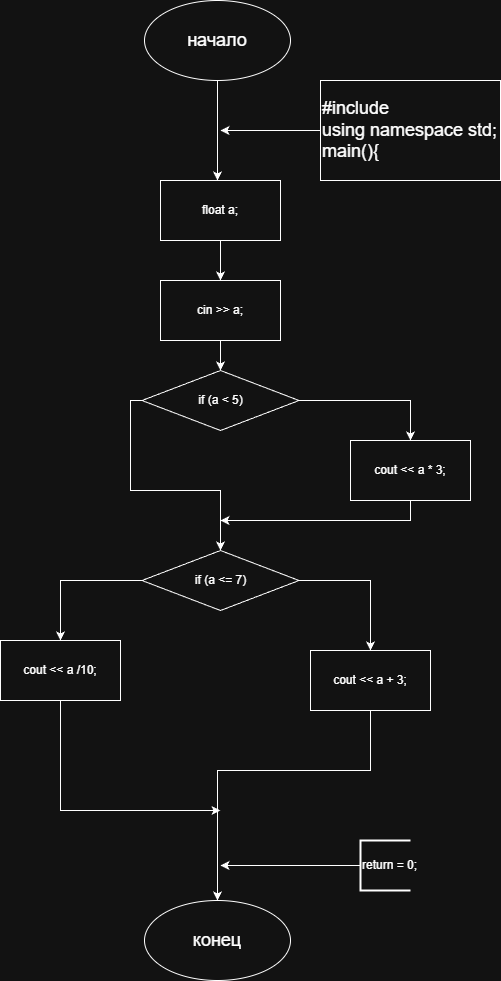

The diagram above was exported from draw.io. Its source (the exported page's mxGraphModel, read from the mxfile embedded in the PNG):
<mxGraphModel dx="2550" dy="1190" grid="1" gridSize="10" guides="1" tooltips="1" connect="1" arrows="1" fold="1" page="1" pageScale="1" pageWidth="827" pageHeight="1169" math="0" shadow="0">
  <root>
    <mxCell id="0" />
    <mxCell id="1" parent="0" />
    <mxCell id="L9BV9DOM0gy_D9slN4aN-2" edge="1" parent="1" source="L9BV9DOM0gy_D9slN4aN-1" style="edgeStyle=orthogonalEdgeStyle;rounded=0;orthogonalLoop=1;jettySize=auto;html=1;">
      <mxGeometry relative="1" as="geometry">
        <mxPoint x="427" y="230" as="targetPoint" />
      </mxGeometry>
    </mxCell>
    <mxCell id="L9BV9DOM0gy_D9slN4aN-1" parent="1" style="ellipse;whiteSpace=wrap;html=1;" value="&lt;font style=&quot;font-size: 18px;&quot;&gt;начало&lt;/font&gt;" vertex="1">
      <mxGeometry height="80" width="146" x="354" y="50" as="geometry" />
    </mxCell>
    <mxCell id="L9BV9DOM0gy_D9slN4aN-4" edge="1" parent="1" source="L9BV9DOM0gy_D9slN4aN-3" style="edgeStyle=orthogonalEdgeStyle;rounded=0;orthogonalLoop=1;jettySize=auto;html=1;">
      <mxGeometry relative="1" as="geometry">
        <mxPoint x="430" y="180" as="targetPoint" />
      </mxGeometry>
    </mxCell>
    <mxCell id="L9BV9DOM0gy_D9slN4aN-3" parent="1" style="rounded=0;whiteSpace=wrap;html=1;align=left;" value="&lt;font style=&quot;font-size: 18px;&quot;&gt;#include &lt;br&gt;using namespace std;&lt;br&gt;main(){&lt;/font&gt;" vertex="1">
      <mxGeometry height="100" width="180" x="530" y="130" as="geometry" />
    </mxCell>
    <mxCell id="L9BV9DOM0gy_D9slN4aN-40" edge="1" parent="1" source="L9BV9DOM0gy_D9slN4aN-28" style="edgeStyle=orthogonalEdgeStyle;rounded=0;orthogonalLoop=1;jettySize=auto;html=1;entryX=0.5;entryY=0;entryDx=0;entryDy=0;" target="L9BV9DOM0gy_D9slN4aN-29">
      <mxGeometry relative="1" as="geometry" />
    </mxCell>
    <mxCell id="L9BV9DOM0gy_D9slN4aN-28" parent="1" style="rounded=0;whiteSpace=wrap;html=1;" value="float a;" vertex="1">
      <mxGeometry height="60" width="120" x="370" y="230" as="geometry" />
    </mxCell>
    <mxCell id="L9BV9DOM0gy_D9slN4aN-41" edge="1" parent="1" source="L9BV9DOM0gy_D9slN4aN-29" style="edgeStyle=orthogonalEdgeStyle;rounded=0;orthogonalLoop=1;jettySize=auto;html=1;entryX=0.5;entryY=0;entryDx=0;entryDy=0;" target="L9BV9DOM0gy_D9slN4aN-30">
      <mxGeometry relative="1" as="geometry" />
    </mxCell>
    <mxCell id="L9BV9DOM0gy_D9slN4aN-29" parent="1" style="rounded=0;whiteSpace=wrap;html=1;" value="cin &gt;&gt; a;" vertex="1">
      <mxGeometry height="60" width="120" x="370" y="330" as="geometry" />
    </mxCell>
    <mxCell id="L9BV9DOM0gy_D9slN4aN-42" edge="1" parent="1" source="L9BV9DOM0gy_D9slN4aN-30" style="edgeStyle=orthogonalEdgeStyle;rounded=0;orthogonalLoop=1;jettySize=auto;html=1;entryX=0.5;entryY=0;entryDx=0;entryDy=0;" target="L9BV9DOM0gy_D9slN4aN-32">
      <mxGeometry relative="1" as="geometry" />
    </mxCell>
    <mxCell id="L9BV9DOM0gy_D9slN4aN-46" edge="1" parent="1" source="L9BV9DOM0gy_D9slN4aN-30" style="edgeStyle=orthogonalEdgeStyle;rounded=0;orthogonalLoop=1;jettySize=auto;html=1;entryX=0.5;entryY=0;entryDx=0;entryDy=0;" target="L9BV9DOM0gy_D9slN4aN-31">
      <mxGeometry relative="1" as="geometry">
        <Array as="points">
          <mxPoint x="340" y="450" />
          <mxPoint x="340" y="540" />
          <mxPoint x="430" y="540" />
        </Array>
        <mxPoint x="320" y="570" as="targetPoint" />
      </mxGeometry>
    </mxCell>
    <mxCell id="L9BV9DOM0gy_D9slN4aN-30" parent="1" style="rhombus;whiteSpace=wrap;html=1;" value="if (a &lt; 5)" vertex="1">
      <mxGeometry height="60" width="157" x="351.5" y="420" as="geometry" />
    </mxCell>
    <mxCell id="L9BV9DOM0gy_D9slN4aN-47" edge="1" parent="1" source="L9BV9DOM0gy_D9slN4aN-31" style="edgeStyle=orthogonalEdgeStyle;rounded=0;orthogonalLoop=1;jettySize=auto;html=1;entryX=0.5;entryY=0;entryDx=0;entryDy=0;" target="L9BV9DOM0gy_D9slN4aN-35">
      <mxGeometry relative="1" as="geometry" />
    </mxCell>
    <mxCell id="L9BV9DOM0gy_D9slN4aN-48" edge="1" parent="1" source="L9BV9DOM0gy_D9slN4aN-31" style="edgeStyle=orthogonalEdgeStyle;rounded=0;orthogonalLoop=1;jettySize=auto;html=1;entryX=0.5;entryY=0;entryDx=0;entryDy=0;" target="L9BV9DOM0gy_D9slN4aN-34">
      <mxGeometry relative="1" as="geometry" />
    </mxCell>
    <mxCell id="L9BV9DOM0gy_D9slN4aN-31" parent="1" style="rhombus;whiteSpace=wrap;html=1;" value="if (a &lt;= 7)" vertex="1">
      <mxGeometry height="60" width="157" x="351.5" y="600" as="geometry" />
    </mxCell>
    <mxCell id="L9BV9DOM0gy_D9slN4aN-45" edge="1" parent="1" source="L9BV9DOM0gy_D9slN4aN-32" style="edgeStyle=orthogonalEdgeStyle;rounded=0;orthogonalLoop=1;jettySize=auto;html=1;">
      <mxGeometry relative="1" as="geometry">
        <Array as="points">
          <mxPoint x="620" y="570" />
        </Array>
        <mxPoint x="430" y="570" as="targetPoint" />
      </mxGeometry>
    </mxCell>
    <mxCell id="L9BV9DOM0gy_D9slN4aN-32" parent="1" style="rounded=0;whiteSpace=wrap;html=1;" value="cout &lt;&lt; a * 3;" vertex="1">
      <mxGeometry height="60" width="120" x="560" y="490" as="geometry" />
    </mxCell>
    <mxCell id="L9BV9DOM0gy_D9slN4aN-37" edge="1" parent="1" style="edgeStyle=orthogonalEdgeStyle;rounded=0;orthogonalLoop=1;jettySize=auto;html=1;entryX=0.5;entryY=0;entryDx=0;entryDy=0;" target="L9BV9DOM0gy_D9slN4aN-36">
      <mxGeometry relative="1" as="geometry">
        <mxPoint x="426.9999999999998" y="880" as="sourcePoint" />
      </mxGeometry>
    </mxCell>
    <mxCell id="L9BV9DOM0gy_D9slN4aN-49" edge="1" parent="1" source="L9BV9DOM0gy_D9slN4aN-34" style="edgeStyle=orthogonalEdgeStyle;rounded=0;orthogonalLoop=1;jettySize=auto;html=1;entryX=0.5;entryY=0;entryDx=0;entryDy=0;" target="L9BV9DOM0gy_D9slN4aN-36">
      <mxGeometry relative="1" as="geometry">
        <Array as="points">
          <mxPoint x="580" y="820" />
          <mxPoint x="427" y="820" />
        </Array>
      </mxGeometry>
    </mxCell>
    <mxCell id="L9BV9DOM0gy_D9slN4aN-34" parent="1" style="rounded=0;whiteSpace=wrap;html=1;" value="cout &lt;&lt; a + 3;" vertex="1">
      <mxGeometry height="60" width="120" x="520" y="700" as="geometry" />
    </mxCell>
    <mxCell id="L9BV9DOM0gy_D9slN4aN-50" edge="1" parent="1" source="L9BV9DOM0gy_D9slN4aN-35" style="edgeStyle=orthogonalEdgeStyle;rounded=0;orthogonalLoop=1;jettySize=auto;html=1;">
      <mxGeometry relative="1" as="geometry">
        <Array as="points">
          <mxPoint x="270" y="860" />
        </Array>
        <mxPoint x="430" y="860" as="targetPoint" />
      </mxGeometry>
    </mxCell>
    <mxCell id="L9BV9DOM0gy_D9slN4aN-35" parent="1" style="rounded=0;whiteSpace=wrap;html=1;" value="cout &lt;&lt; a /10;" vertex="1">
      <mxGeometry height="60" width="120" x="210" y="690" as="geometry" />
    </mxCell>
    <mxCell id="L9BV9DOM0gy_D9slN4aN-36" parent="1" style="ellipse;whiteSpace=wrap;html=1;" value="&lt;font style=&quot;font-size: 18px;&quot;&gt;конец&lt;/font&gt;" vertex="1">
      <mxGeometry height="80" width="146" x="354" y="950" as="geometry" />
    </mxCell>
    <mxCell id="L9BV9DOM0gy_D9slN4aN-39" edge="1" parent="1" source="L9BV9DOM0gy_D9slN4aN-38" style="edgeStyle=orthogonalEdgeStyle;rounded=0;orthogonalLoop=1;jettySize=auto;html=1;">
      <mxGeometry relative="1" as="geometry">
        <mxPoint x="430" y="915" as="targetPoint" />
      </mxGeometry>
    </mxCell>
    <mxCell id="L9BV9DOM0gy_D9slN4aN-38" parent="1" style="strokeWidth=2;html=1;shape=mxgraph.flowchart.annotation_1;align=left;pointerEvents=1;" value="return = 0;" vertex="1">
      <mxGeometry height="50" width="50" x="570" y="890" as="geometry" />
    </mxCell>
  </root>
</mxGraphModel>